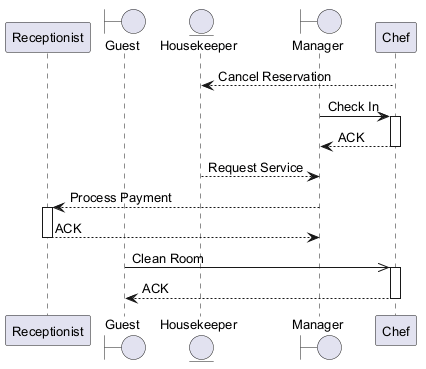

The diagram above was rendered by PlantUML. Its source (embedded in the PNG):
@startuml
skinparam defaultFontSize 13
participant "Receptionist" as R
boundary "Guest" as G
entity "Housekeeper" as H
boundary "Manager" as M
participant "Chef" as C
C --> H : Cancel Reservation
M -> C : Check In
activate C
C --> M : ACK
deactivate C
H --> M : Request Service
M --> R : Process Payment
activate R
R --> M : ACK
deactivate R
G ->> C : Clean Room
activate C
C --> G : ACK
deactivate C
@enduml